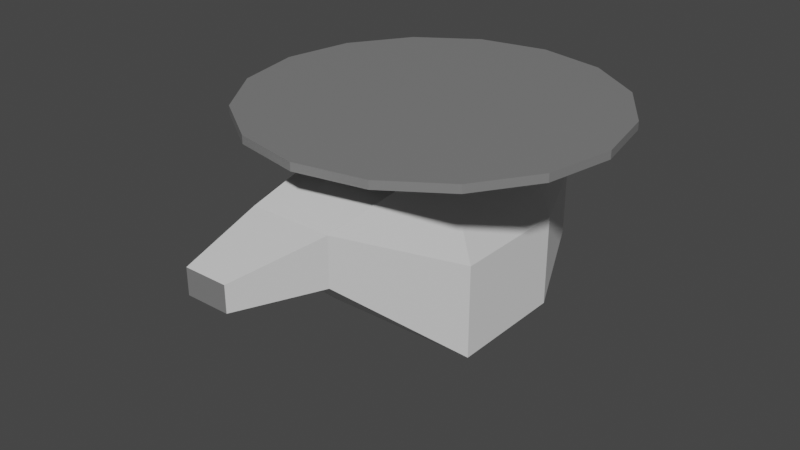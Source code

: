 # Source: Helicopter.blend  (saved by Blender 2.80.75; exported with 4.5.12 LTS)
import bpy
from mathutils import Matrix  # noqa: F401  (used for matrix-valued properties, if any)

bpy.ops.wm.read_factory_settings(use_empty=True)
scene = bpy.context.scene
scene.name = 'Scene'

# ---- collections
col_collection = bpy.data.collections.new('Collection'); scene.collection.children.link(col_collection)

# ---- materials (node trees are filled in below, after node groups)
mat_material_helicopter = bpy.data.materials.new('Material.Helicopter')
mat_material_helicopter.alpha_threshold = 0.0
mat_material_helicopter.use_transparent_shadow = False
mat_material_helicopter.line_color = (0.0, 0.0, 0.0, 1.0)
mat_material_blades = bpy.data.materials.new('Material.Blades')
mat_material_blades.use_transparent_shadow = False

# ---- material node trees
mat_material_helicopter.use_nodes = True; mat_material_helicopter.node_tree.nodes.clear()
_N = mat_material_helicopter.node_tree.nodes; _L = mat_material_helicopter.node_tree.links
n0 = _N.new('ShaderNodeOutputMaterial'); n0.name = 'Material Output'; n0.location = (300, 300)
n1 = _N.new('ShaderNodeBsdfPrincipled'); n1.name = 'Principled BSDF'; n1.location = (10, 300)
n1.distribution = 'GGX'
n1.subsurface_method = 'BURLEY'
n1.inputs[2].default_value = 0.4
n1.inputs[3].default_value = 1.45
n1.inputs[27].default_value = (0.0, 0.0, 0.0, 1.0)
n1.inputs[28].default_value = 1.0
_L.new(n1.outputs[0], n0.inputs[0])
n0.is_active_output = True
mat_material_blades.use_nodes = True; mat_material_blades.node_tree.nodes.clear()
_N = mat_material_blades.node_tree.nodes; _L = mat_material_blades.node_tree.links
n0 = _N.new('ShaderNodeOutputMaterial'); n0.name = 'Material Output'; n0.location = (300, 300)
n1 = _N.new('ShaderNodeBsdfPrincipled'); n1.name = 'Principled BSDF'; n1.location = (10, 300)
n1.distribution = 'GGX'
n1.subsurface_method = 'BURLEY'
n1.inputs[0].default_value = (0.2079, 0.2079, 0.2079, 1.0)
n1.inputs[3].default_value = 1.45
n1.inputs[27].default_value = (0.0, 0.0, 0.0, 1.0)
n1.inputs[28].default_value = 1.0
_L.new(n1.outputs[0], n0.inputs[0])
n0.is_active_output = True

# ---- world
world_world = bpy.data.worlds.new('World'); scene.world = world_world
world_world.use_nodes = True; world_world.node_tree.nodes.clear()
_N = world_world.node_tree.nodes; _L = world_world.node_tree.links
n0 = _N.new('ShaderNodeOutputWorld'); n0.name = 'World Output'; n0.location = (300, 300)
n1 = _N.new('ShaderNodeBackground'); n1.name = 'Background'; n1.location = (10, 300)
n1.inputs[0].default_value = (0.05088, 0.05088, 0.05088, 1.0)
_L.new(n1.outputs[0], n0.inputs[0])
n0.is_active_output = True
world_world.color = (0.05088, 0.05088, 0.05088)
world_world.use_sun_shadow = False
world_world.sun_shadow_jitter_overblur = 0.0

# ---- meshes
me_cylinder = bpy.data.meshes.new('Cylinder')
me_cylinder.from_pydata([(1.146e-06, -3.518, 5.58), (1.146e-06, -3.518, 5.796), (-1.837, -3.152, 5.58), (-1.837, -3.152, 5.796), (-3.394, -2.112, 5.58), (-3.394, -2.112, 5.796), (-4.434, -0.5547, 5.58), (-4.434, -0.5547, 5.796), (-4.8, 1.282, 5.58), (-4.8, 1.282, 5.796), (-4.434, 3.119, 5.58), (-4.434, 3.119, 5.796), (-3.394, 4.676, 5.58), (-3.394, 4.676, 5.796), (-1.837, 5.716, 5.58), (-1.837, 5.716, 5.796), (-2.706e-06, 6.082, 5.58), (-2.706e-06, 6.082, 5.796), (1.837, 5.716, 5.58), (1.837, 5.716, 5.796), (3.394, 4.676, 5.58), (3.394, 4.676, 5.796), (4.434, 3.119, 5.58), (4.434, 3.119, 5.796), (4.8, 1.282, 5.58), (4.8, 1.282, 5.796), (4.434, -0.5547, 5.58), (4.434, -0.5547, 5.796), (3.394, -2.112, 5.58), (3.394, -2.112, 5.796), (1.837, -3.152, 5.58), (1.837, -3.152, 5.796), (-1.09, -3.6, 4.476), (-1.415, 2.796, 5.101), (-0.9922, 5.999, 0.7141), (1.09, -3.6, 4.476), (1.415, 2.796, 5.101), (0.9922, 5.999, 0.7141), (2.16, 7.038e-07, 0.06108), (-1.415, -4.612e-07, 5.101), (1.415, 4.612e-07, 5.101), (-2.16, -7.038e-07, 0.06108), (-1.09, -3.6, 3.205), (0.9922, 5.999, 2.581), (-0.9922, 5.999, 2.581), (1.09, -3.6, 3.205), (-2.16, -7.038e-07, 2.581), (2.16, 7.038e-07, 2.581), (0.5621, -5.999, 4.169), (-0.5621, -5.999, 4.169), (-0.5621, -5.999, 3.513), (0.5621, -5.999, 3.513), (2.16, 3.321, 0.06108), (-2.16, 3.321, 0.06108), (2.16, 3.321, 2.581), (-2.16, 3.321, 2.581)], [], [(0, 1, 3, 2), (2, 3, 5, 4), (4, 5, 7, 6), (6, 7, 9, 8), (8, 9, 11, 10), (10, 11, 13, 12), (12, 13, 15, 14), (14, 15, 17, 16), (16, 17, 19, 18), (18, 19, 21, 20), (20, 21, 23, 22), (22, 23, 25, 24), (24, 25, 27, 26), (26, 27, 29, 28), (3, 1, 31, 29, 27, 25, 23, 21, 19, 17, 15, 13, 11, 9, 7, 5), (28, 29, 31, 30), (30, 31, 1, 0), (0, 2, 4, 6, 8, 10, 12, 14, 16, 18, 20, 22, 24, 26, 28, 30), (44, 33, 36, 43), (47, 40, 35, 45), (52, 53, 34, 37), (55, 33, 44), (42, 45, 51, 50), (42, 32, 39, 46), (54, 36, 40, 47), (32, 35, 40, 39), (52, 54, 47, 38), (42, 46, 41), (53, 55, 44, 34), (38, 47, 45), (34, 44, 43, 37), (45, 42, 41, 38), (51, 48, 49, 50), (32, 42, 50, 49), (45, 35, 48, 51), (35, 32, 49, 48), (41, 46, 55, 53), (37, 43, 54, 52), (43, 36, 54), (46, 39, 33, 55), (38, 41, 53, 52), (39, 40, 36, 33)])
me_cylinder.polygons.foreach_set('material_index', [1, 1, 1, 1, 1, 1, 1, 1, 1, 1, 1, 1, 1, 1, 1, 1, 1, 1, 0, 0, 0, 0, 0, 0, 0, 0, 0, 0, 0, 0, 0, 0, 1, 0, 0, 0, 0, 0, 0, 0, 0, 0])
_uv = me_cylinder.uv_layers.new(name='UVMap')
_uv.uv.foreach_set('vector', [1.0, 0.5, 1.0, 1.0, 0.9375, 1.0, 0.9375, 0.5, 0.9375, 0.5, 0.9375, 1.0, 0.875, 1.0, 0.875, 0.5, 0.875, 0.5, 0.875, 1.0, 0.8125, 1.0, 0.8125, 0.5, 0.8125, 0.5, 0.8125, 1.0, 0.75, 1.0, 0.75, 0.5, 0.75, 0.5, 0.75, 1.0, 0.6875, 1.0, 0.6875, 0.5, 0.6875, 0.5, 0.6875, 1.0, 0.625, 1.0, 0.625, 0.5, 0.625, 0.5, 0.625, 1.0, 0.5625, 1.0, 0.5625, 0.5, 0.5625, 0.5, 0.5625, 1.0, 0.5, 1.0, 0.5, 0.5, 0.5, 0.5, 0.5, 1.0, 0.4375, 1.0, 0.4375, 0.5, 0.4375, 0.5, 0.4375, 1.0, 0.375, 1.0, 0.375, 0.5, 0.375, 0.5, 0.375, 1.0, 0.3125, 1.0, 0.3125, 0.5, 0.3125, 0.5, 0.3125, 1.0, 0.25, 1.0, 0.25, 0.5, 0.25, 0.5, 0.25, 1.0, 0.1875, 1.0, 0.1875, 0.5, 0.1875, 0.5, 0.1875, 1.0, 0.125, 1.0, 0.125, 0.5, 0.3418, 0.4717, 0.25, 0.49, 0.1582, 0.4717, 0.08029, 0.4197, 0.02827, 0.3418, 0.01, 0.25, 0.02827, 0.1582, 0.08029, 0.08029, 0.1582, 0.02827, 0.25, 0.01, 0.3418, 0.02827, 0.4197, 0.08029, 0.4717, 0.1582, 0.49, 0.25, 0.4717, 0.3418, 0.4197, 0.4197, 0.125, 0.5, 0.125, 1.0, 0.0625, 1.0, 0.0625, 0.5, 0.0625, 0.5, 0.0625, 1.0, 0.0, 1.0, 0.0, 0.5, 0.75, 0.49, 0.8418, 0.4717, 0.9197, 0.4197, 0.9717, 0.3418, 0.99, 0.25, 0.9717, 0.1582, 0.9197, 0.08029, 0.8418, 0.02827, 0.75, 0.01, 0.6582, 0.02827, 0.5803, 0.08029, 0.5283, 0.1582, 0.51, 0.25, 0.5283, 0.3418, 0.5803, 0.4197, 0.6582, 0.4717, 0.5, 0.25, 0.625, 0.25, 0.625, 0.5, 0.5, 0.5, 0.5, 0.625, 0.625, 0.625, 0.625, 0.75, 0.5, 0.75, 0.375, 0.9442, 0.625, 0.9442, 0.625, 1.0, 0.375, 1.0, 0.25, 0.6942, 0.375, 0.75, 0.25, 0.75, 0.75, 0.75, 0.75, 0.5, 0.75, 0.5, 0.75, 0.75, 0.25, 0.5, 0.375, 0.5, 0.375, 0.625, 0.25, 0.625, 0.5, 0.5558, 0.625, 0.5558, 0.625, 0.625, 0.5, 0.625, 0.375, 0.0, 0.625, 0.0, 0.625, 0.125, 0.375, 0.125, 0.375, 0.5558, 0.5, 0.5558, 0.5, 0.625, 0.375, 0.625, 0.25, 0.5, 0.25, 0.625, 0.125, 0.625, 0.125, 0.6942, 0.25, 0.6942, 0.25, 0.75, 0.125, 0.75, 0.375, 0.625, 0.5, 0.625, 0.5, 0.75, 0.375, 0.25, 0.5, 0.25, 0.5, 0.5, 0.375, 0.5, 0.75, 0.5, 0.75, 0.75, 0.625, 0.875, 0.375, 0.875, 0.75, 0.5, 0.875, 0.5, 0.875, 0.75, 0.75, 0.75, 0.375, 0.5, 0.25, 0.5, 0.25, 0.5, 0.375, 0.5, 0.5, 0.75, 0.625, 0.75, 0.625, 0.75, 0.5, 0.75, 0.625, 0.0, 0.375, 0.0, 0.375, 0.0, 0.625, 0.0, 0.125, 0.625, 0.25, 0.625, 0.25, 0.6942, 0.125, 0.6942, 0.375, 0.5, 0.5, 0.5, 0.5, 0.5558, 0.375, 0.5558, 0.5, 0.5, 0.625, 0.5558, 0.5, 0.5558, 0.25, 0.625, 0.375, 0.625, 0.375, 0.6942, 0.25, 0.6942, 0.375, 0.875, 0.625, 0.875, 0.625, 0.9442, 0.375, 0.9442, 0.375, 0.125, 0.625, 0.125, 0.625, 0.25, 0.375, 0.1942])
me_cylinder.materials.append(mat_material_helicopter)
me_cylinder.materials.append(mat_material_blades)
me_cylinder.use_remesh_preserve_volume = False
me_cylinder.use_remesh_preserve_attributes = False
me_cylinder.use_mirror_vertex_groups = False
me_cylinder.update()

# ---- objects
ob_helicopter = bpy.data.objects.new('Helicopter', me_cylinder)

# ---- transforms, parenting, visibility, modifiers, constraints
ob_helicopter.location = (0.0, 0.0, 0.0)
ob_helicopter.lineart.crease_threshold = 0.0

# ---- collection membership
col_collection.objects.link(ob_helicopter)

# ---- scene / render settings (as saved in the file)
scene.frame_start = 1; scene.frame_end = 250; scene.frame_set(21)
scene.render.engine = 'BLENDER_EEVEE_NEXT'
scene.cycles.use_denoising = False
scene.cycles.samples = 128
scene.cycles.sampling_pattern = 'TABULATED_SOBOL'
scene.cycles.use_adaptive_sampling = False
scene.cycles.use_light_tree = False
scene.view_settings.view_transform = 'Filmic'
bpy.context.view_layer.update()

# ---- added for rendering (the .blend has no active camera and no usable light): camera, sun
cam_auto = bpy.data.cameras.new('AutoCamera')
cam_auto.lens = 50.0
cam_auto.sensor_width = 36.0
cam_auto.clip_end = 1000.0
ob_auto_camera = bpy.data.objects.new('AutoCamera', cam_auto)
scene.collection.objects.link(ob_auto_camera)
ob_auto_camera.location = (15.2307, -18.2357, 15.113)
ob_auto_camera.rotation_euler = (1.09748, -7.21219e-08, 0.694738)
scene.camera = ob_auto_camera
light_auto_sun = bpy.data.lights.new('AutoSun', 'SUN')
light_auto_sun.energy = 3.0
light_auto_sun.angle = 0.0523599
ob_auto_sun = bpy.data.objects.new('AutoSun', light_auto_sun)
scene.collection.objects.link(ob_auto_sun)
ob_auto_sun.rotation_euler = (0.872665, 0.174533, 0.523599)
bpy.context.view_layer.update()
